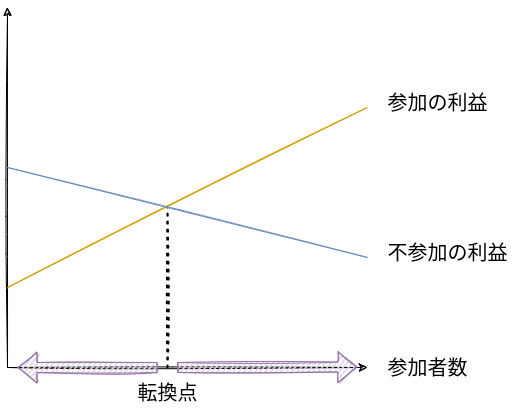

The diagram above was exported from draw.io. Its source (the exported page's mxGraphModel, read from the mxfile embedded in the PNG):
<mxGraphModel dx="1374" dy="777" grid="1" gridSize="10" guides="1" tooltips="1" connect="1" arrows="1" fold="1" page="1" pageScale="1" pageWidth="850" pageHeight="1100" math="0" shadow="0">
  <root>
    <mxCell id="0" />
    <mxCell id="1" parent="0" />
    <mxCell id="2" value="" style="endArrow=classic;html=1;sketch=1;" edge="1" parent="1">
      <mxGeometry width="50" height="50" relative="1" as="geometry">
        <mxPoint x="80" y="400" as="sourcePoint" />
        <mxPoint x="80" y="40" as="targetPoint" />
      </mxGeometry>
    </mxCell>
    <mxCell id="3" value="" style="endArrow=classic;html=1;sketch=1;" edge="1" parent="1">
      <mxGeometry width="50" height="50" relative="1" as="geometry">
        <mxPoint x="80" y="400" as="sourcePoint" />
        <mxPoint x="440" y="400" as="targetPoint" />
      </mxGeometry>
    </mxCell>
    <mxCell id="4" value="&lt;font style=&quot;font-size: 20px&quot;&gt;参加者数&lt;/font&gt;" style="text;html=1;resizable=0;autosize=1;align=center;verticalAlign=middle;points=[];fillColor=none;strokeColor=none;rounded=0;" vertex="1" parent="1">
      <mxGeometry x="450" y="390" width="100" height="20" as="geometry" />
    </mxCell>
    <mxCell id="6" value="不参加の利益" style="text;html=1;resizable=0;autosize=1;align=center;verticalAlign=middle;points=[];fillColor=none;strokeColor=none;rounded=0;fontSize=20;" vertex="1" parent="1">
      <mxGeometry x="450" y="270" width="140" height="30" as="geometry" />
    </mxCell>
    <mxCell id="7" value="" style="endArrow=none;html=1;sketch=1;fontSize=20;fillColor=#ffe6cc;strokeColor=#d79b00;" edge="1" parent="1">
      <mxGeometry width="50" height="50" relative="1" as="geometry">
        <mxPoint x="80" y="320" as="sourcePoint" />
        <mxPoint x="440" y="140" as="targetPoint" />
      </mxGeometry>
    </mxCell>
    <mxCell id="8" value="参加の利益" style="text;html=1;resizable=0;autosize=1;align=center;verticalAlign=middle;points=[];fillColor=none;strokeColor=none;rounded=0;fontSize=20;" vertex="1" parent="1">
      <mxGeometry x="450" y="120" width="120" height="30" as="geometry" />
    </mxCell>
    <mxCell id="9" value="" style="endArrow=none;dashed=1;html=1;dashPattern=1 3;strokeWidth=2;sketch=1;fontSize=20;" edge="1" parent="1">
      <mxGeometry width="50" height="50" relative="1" as="geometry">
        <mxPoint x="240" y="400" as="sourcePoint" />
        <mxPoint x="240" y="240" as="targetPoint" />
      </mxGeometry>
    </mxCell>
    <mxCell id="10" value="転換点" style="text;html=1;resizable=0;autosize=1;align=center;verticalAlign=middle;points=[];fillColor=none;strokeColor=none;rounded=0;fontSize=20;" vertex="1" parent="1">
      <mxGeometry x="200" y="410" width="80" height="30" as="geometry" />
    </mxCell>
    <mxCell id="11" value="" style="endArrow=none;html=1;sketch=1;fontSize=20;fillColor=#dae8fc;strokeColor=#6c8ebf;" edge="1" parent="1">
      <mxGeometry width="50" height="50" relative="1" as="geometry">
        <mxPoint x="80" y="200" as="sourcePoint" />
        <mxPoint x="440" y="290" as="targetPoint" />
      </mxGeometry>
    </mxCell>
    <mxCell id="12" value="" style="shape=flexArrow;endArrow=classic;html=1;sketch=1;fontSize=20;fillColor=#e1d5e7;strokeColor=#9673a6;" edge="1" parent="1">
      <mxGeometry width="50" height="50" relative="1" as="geometry">
        <mxPoint x="230" y="400" as="sourcePoint" />
        <mxPoint x="90" y="400" as="targetPoint" />
      </mxGeometry>
    </mxCell>
    <mxCell id="13" value="" style="shape=flexArrow;endArrow=classic;html=1;sketch=1;fontSize=20;fillColor=#e1d5e7;strokeColor=#9673a6;" edge="1" parent="1">
      <mxGeometry width="50" height="50" relative="1" as="geometry">
        <mxPoint x="250" y="400" as="sourcePoint" />
        <mxPoint x="430" y="399.5" as="targetPoint" />
      </mxGeometry>
    </mxCell>
  </root>
</mxGraphModel>